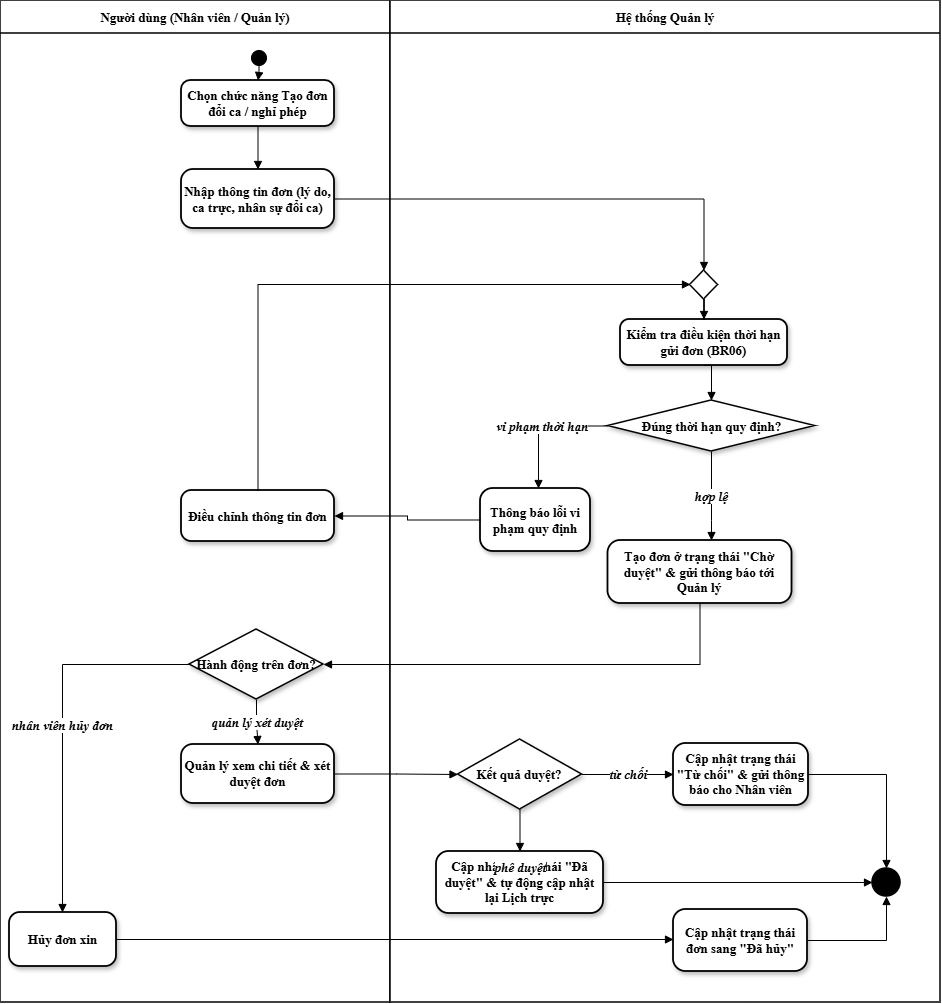

The diagram above was exported from draw.io. Its source (the exported page's mxGraphModel, read from the mxfile embedded in the PNG):
<mxGraphModel dx="1460" dy="970" grid="1" gridSize="10" guides="1" tooltips="1" connect="1" arrows="1" fold="1" page="1" pageScale="1" pageWidth="827" pageHeight="1169" math="0" shadow="0">
  <root>
    <mxCell id="0" />
    <mxCell id="1" parent="0" />
    <mxCell id="lane1" parent="1" style="swimlane;horizontal=1;startSize=33;fillColor=#FFFFFF;swimlaneFillColor=#FFFFFF;strokeColor=#000000;strokeWidth=1.5;fontStyle=1;fontSize=13;align=center;verticalAlign=middle;whiteSpace=wrap;html=1;fontFamily=Times New Roman;" value="Người dùng (Nhân viên / Quản lý)" vertex="1">
      <mxGeometry height="1002" width="390" as="geometry" />
    </mxCell>
    <mxCell id="adjust" parent="lane1" style="rounded=1;arcSize=20;whiteSpace=wrap;html=1;fillColor=#FFFFFF;strokeColor=#000000;strokeWidth=1.8;fontStyle=1;fontSize=13;align=center;verticalAlign=middle;shadow=1;fontFamily=Times New Roman;" value="Điều chỉnh thông tin đơn" vertex="1">
      <mxGeometry height="51" width="153" x="181" y="490" as="geometry" />
    </mxCell>
    <mxCell id="managerReview" parent="lane1" style="rounded=1;arcSize=20;whiteSpace=wrap;html=1;fillColor=#FFFFFF;strokeColor=#000000;strokeWidth=1.8;fontStyle=1;fontSize=13;align=center;verticalAlign=middle;shadow=1;fontFamily=Times New Roman;" value="Quản lý xem chi tiết &amp;amp; xét duyệt đơn" vertex="1">
      <mxGeometry height="59" width="153" x="181" y="744" as="geometry" />
    </mxCell>
    <mxCell id="lane2" parent="1" style="swimlane;horizontal=1;startSize=33;fillColor=#FFFFFF;swimlaneFillColor=#FFFFFF;strokeColor=#000000;strokeWidth=1.5;fontStyle=1;fontSize=13;align=center;verticalAlign=middle;whiteSpace=wrap;html=1;fontFamily=Times New Roman;" value="Hệ thống Quản lý" vertex="1">
      <mxGeometry height="1002" width="550" x="390" as="geometry" />
    </mxCell>
    <mxCell id="check" parent="lane2" style="rounded=1;arcSize=20;whiteSpace=wrap;html=1;fillColor=#FFFFFF;strokeColor=#000000;strokeWidth=1.8;fontStyle=1;fontSize=13;align=center;verticalAlign=middle;shadow=1;fontFamily=Times New Roman;" value="Kiểm tra điều kiện thời hạn gửi đơn (BR06)" vertex="1">
      <mxGeometry height="46" width="167" x="230" y="319" as="geometry" />
    </mxCell>
    <mxCell id="createRequest" parent="lane2" style="rounded=1;arcSize=20;whiteSpace=wrap;html=1;fillColor=#FFFFFF;strokeColor=#000000;strokeWidth=1.8;fontStyle=1;fontSize=13;align=center;verticalAlign=middle;shadow=1;fontFamily=Times New Roman;" value="Tạo đơn ở trạng thái &quot;Chờ duyệt&quot; &amp;amp; gửi thông báo tới Quản lý" vertex="1">
      <mxGeometry height="63" width="184" x="217.5" y="540" as="geometry" />
    </mxCell>
    <mxCell id="violation" parent="lane2" style="rounded=1;arcSize=20;whiteSpace=wrap;html=1;fillColor=#FFFFFF;strokeColor=#000000;strokeWidth=1.8;fontStyle=1;fontSize=13;align=center;verticalAlign=middle;shadow=1;fontFamily=Times New Roman;" value="Thông báo lỗi vi phạm quy định" vertex="1">
      <mxGeometry height="63" width="110" x="90" y="488" as="geometry" />
    </mxCell>
    <mxCell id="decision1" parent="lane2" style="rhombus;whiteSpace=wrap;html=1;fillColor=#FFFFFF;strokeColor=#000000;strokeWidth=1.5;fontStyle=1;fontSize=13;align=center;verticalAlign=middle;shadow=1;fontFamily=Times New Roman;" value="Đúng thời hạn quy định?" vertex="1">
      <mxGeometry height="51" width="207" x="217.5" y="400" as="geometry" />
    </mxCell>
    <mxCell id="e6" edge="1" parent="lane2" source="check" style="edgeStyle=orthogonalEdgeStyle;rounded=0;orthogonalLoop=1;jettySize=auto;html=1;endArrow=block;endFill=1;strokeColor=#000000;fontFamily=Times New Roman;fontSize=13;fontStyle=1;entryX=0.5;entryY=0;entryDx=0;entryDy=0;exitX=0.5;exitY=1;exitDx=0;exitDy=0;" target="decision1">
      <mxGeometry relative="1" x="-0.0118" as="geometry" />
    </mxCell>
    <mxCell id="e7" edge="1" parent="lane2" source="decision1" style="edgeStyle=orthogonalEdgeStyle;rounded=0;orthogonalLoop=1;jettySize=auto;html=1;endArrow=block;endFill=1;strokeColor=#000000;fontStyle=3;fontSize=13;labelBackgroundColor=#FFFFFF;fontFamily=Times New Roman;" target="violation" value="vi phạm thời hạn">
      <mxGeometry relative="1" as="geometry">
        <Array as="points">
          <mxPoint x="148" y="425" />
          <mxPoint x="148" y="488" />
        </Array>
      </mxGeometry>
    </mxCell>
    <mxCell id="e9" edge="1" parent="lane2" source="decision1" style="edgeStyle=orthogonalEdgeStyle;rounded=0;orthogonalLoop=1;jettySize=auto;html=1;endArrow=block;endFill=1;strokeColor=#000000;fontStyle=3;fontSize=13;labelBackgroundColor=#FFFFFF;fontFamily=Times New Roman;" target="createRequest" value="hợp lệ">
      <mxGeometry relative="1" as="geometry">
        <Array as="points">
          <mxPoint x="321" y="520" />
          <mxPoint x="321" y="520" />
        </Array>
      </mxGeometry>
    </mxCell>
    <mxCell id="merge" parent="lane2" style="rhombus;whiteSpace=wrap;html=1;fillColor=#FFFFFF;strokeColor=#000000;strokeWidth=1.5;fontFamily=Times New Roman;fontSize=13;fontStyle=1" value="" vertex="1">
      <mxGeometry height="29" width="28" x="299.5" y="270" as="geometry" />
    </mxCell>
    <mxCell id="e5" edge="1" parent="lane2" source="merge" style="edgeStyle=orthogonalEdgeStyle;rounded=0;orthogonalLoop=1;jettySize=auto;html=1;endArrow=block;endFill=1;strokeColor=#000000;fontFamily=Times New Roman;fontSize=13;fontStyle=1" target="check">
      <mxGeometry relative="1" as="geometry" />
    </mxCell>
    <mxCell id="resultDecision" parent="lane2" style="rhombus;whiteSpace=wrap;html=1;fillColor=#FFFFFF;strokeColor=#000000;strokeWidth=1.5;fontStyle=1;fontSize=13;align=center;verticalAlign=middle;shadow=1;fontFamily=Times New Roman;" value="Kết quả duyệt?" vertex="1">
      <mxGeometry height="70" width="124" x="67.5" y="739" as="geometry" />
    </mxCell>
    <mxCell id="start" parent="1" style="ellipse;fillColor=#000000;strokeColor=#000000;strokeWidth=1;fontFamily=Times New Roman;fontSize=13;fontStyle=1" value="" vertex="1">
      <mxGeometry height="15" width="15" x="251" y="50" as="geometry" />
    </mxCell>
    <mxCell id="choose" parent="1" style="rounded=1;arcSize=20;whiteSpace=wrap;html=1;fillColor=#FFFFFF;strokeColor=#000000;strokeWidth=1.8;fontStyle=1;fontSize=13;align=center;verticalAlign=middle;shadow=1;fontFamily=Times New Roman;" value="Chọn chức năng Tạo đơn đổi ca / nghỉ phép" vertex="1">
      <mxGeometry height="46" width="153" x="181" y="80" as="geometry" />
    </mxCell>
    <mxCell id="enter" parent="1" style="rounded=1;arcSize=20;whiteSpace=wrap;html=1;fillColor=#FFFFFF;strokeColor=#000000;strokeWidth=1.8;fontStyle=1;fontSize=13;align=center;verticalAlign=middle;shadow=1;fontFamily=Times New Roman;" value="Nhập thông tin đơn (lý do, ca trực, nhân sự đổi ca)" vertex="1">
      <mxGeometry height="59" width="153" x="181" y="169" as="geometry" />
    </mxCell>
    <mxCell id="actionDecision" parent="1" style="rhombus;whiteSpace=wrap;html=1;fillColor=#FFFFFF;strokeColor=#000000;strokeWidth=1.5;fontStyle=1;fontSize=13;align=center;verticalAlign=middle;shadow=1;fontFamily=Times New Roman;" value="Hành động trên đơn?" vertex="1">
      <mxGeometry height="70" width="134" x="189" y="629" as="geometry" />
    </mxCell>
    <mxCell id="cancel" parent="1" style="rounded=1;arcSize=20;whiteSpace=wrap;html=1;fillColor=#FFFFFF;strokeColor=#000000;strokeWidth=1.8;fontStyle=1;fontSize=13;align=center;verticalAlign=middle;shadow=1;fontFamily=Times New Roman;" value="Hủy đơn xin" vertex="1">
      <mxGeometry height="54" width="107" x="9" y="912" as="geometry" />
    </mxCell>
    <mxCell id="reject" parent="1" style="rounded=1;arcSize=20;whiteSpace=wrap;html=1;fillColor=#FFFFFF;strokeColor=#000000;strokeWidth=1.8;fontStyle=1;fontSize=13;align=center;verticalAlign=middle;shadow=1;fontFamily=Times New Roman;" value="Cập nhật trạng thái &quot;Từ chối&quot; &amp;amp; gửi thông báo cho Nhân viên" vertex="1">
      <mxGeometry height="62" width="135" x="673" y="743" as="geometry" />
    </mxCell>
    <mxCell id="approve" parent="1" style="rounded=1;arcSize=20;whiteSpace=wrap;html=1;fillColor=#FFFFFF;strokeColor=#000000;strokeWidth=1.8;fontStyle=1;fontSize=13;align=center;verticalAlign=middle;shadow=1;fontFamily=Times New Roman;" value="Cập nhật trạng thái &quot;Đã duyệt&quot; &amp;amp; tự động cập nhật lại Lịch trực" vertex="1">
      <mxGeometry height="62" width="167" x="436" y="851" as="geometry" />
    </mxCell>
    <mxCell id="cancelUpdate" parent="1" style="rounded=1;arcSize=20;whiteSpace=wrap;html=1;fillColor=#FFFFFF;strokeColor=#000000;strokeWidth=1.8;fontStyle=1;fontSize=13;align=center;verticalAlign=middle;shadow=1;fontFamily=Times New Roman;" value="Cập nhật trạng thái đơn sang &quot;Đã hủy&quot;" vertex="1">
      <mxGeometry height="62" width="134" x="673" y="909" as="geometry" />
    </mxCell>
    <mxCell id="final" parent="1" style="shape=doubleEllipse;fillColor=#000000;strokeColor=#000000;strokeWidth=1.5;fontFamily=Times New Roman;fontSize=13;fontStyle=1" value="" vertex="1">
      <mxGeometry height="28" width="28" x="872" y="868" as="geometry" />
    </mxCell>
    <mxCell id="e1" edge="1" parent="1" source="start" style="edgeStyle=orthogonalEdgeStyle;rounded=0;orthogonalLoop=1;jettySize=auto;html=1;endArrow=block;endFill=1;strokeColor=#000000;fontFamily=Times New Roman;fontSize=13;fontStyle=1" target="choose">
      <mxGeometry relative="1" as="geometry" />
    </mxCell>
    <mxCell id="e2" edge="1" parent="1" source="choose" style="edgeStyle=orthogonalEdgeStyle;rounded=0;orthogonalLoop=1;jettySize=auto;html=1;endArrow=block;endFill=1;strokeColor=#000000;fontFamily=Times New Roman;fontSize=13;fontStyle=1" target="enter">
      <mxGeometry relative="1" as="geometry" />
    </mxCell>
    <mxCell id="e3" edge="1" parent="1" source="enter" style="edgeStyle=orthogonalEdgeStyle;rounded=0;orthogonalLoop=1;jettySize=auto;html=1;endArrow=block;endFill=1;strokeColor=#000000;fontFamily=Times New Roman;fontSize=13;fontStyle=1">
      <mxGeometry relative="1" x="0.0023" as="geometry">
        <mxPoint x="703.5" y="270" as="targetPoint" />
      </mxGeometry>
    </mxCell>
    <mxCell id="e4" edge="1" parent="1" source="adjust" style="edgeStyle=orthogonalEdgeStyle;rounded=0;orthogonalLoop=1;jettySize=auto;html=1;endArrow=block;endFill=1;strokeColor=#000000;fontFamily=Times New Roman;fontSize=13;fontStyle=1" target="merge">
      <mxGeometry relative="1" as="geometry">
        <Array as="points">
          <mxPoint x="257" y="284" />
          <mxPoint x="700" y="284" />
        </Array>
      </mxGeometry>
    </mxCell>
    <mxCell id="e8" edge="1" parent="1" source="violation" style="edgeStyle=orthogonalEdgeStyle;rounded=0;orthogonalLoop=1;jettySize=auto;html=1;endArrow=block;endFill=1;strokeColor=#000000;fontFamily=Times New Roman;fontSize=13;fontStyle=1;exitX=0;exitY=0.5;exitDx=0;exitDy=0;" target="adjust">
      <mxGeometry relative="1" as="geometry" />
    </mxCell>
    <mxCell id="e10" edge="1" parent="1" source="createRequest" style="edgeStyle=orthogonalEdgeStyle;rounded=0;orthogonalLoop=1;jettySize=auto;html=1;endArrow=block;endFill=1;strokeColor=#000000;fontFamily=Times New Roman;fontSize=13;fontStyle=1" target="actionDecision">
      <mxGeometry relative="1" as="geometry">
        <Array as="points">
          <mxPoint x="700" y="664" />
        </Array>
      </mxGeometry>
    </mxCell>
    <mxCell id="e11" edge="1" parent="1" source="actionDecision" style="edgeStyle=orthogonalEdgeStyle;rounded=0;orthogonalLoop=1;jettySize=auto;html=1;endArrow=block;endFill=1;strokeColor=#000000;fontStyle=3;fontSize=13;labelBackgroundColor=#FFFFFF;fontFamily=Times New Roman;" target="cancel" value="nhân viên hủy đơn">
      <mxGeometry relative="1" as="geometry">
        <Array as="points">
          <mxPoint x="62" y="664" />
          <mxPoint x="62" y="912" />
        </Array>
      </mxGeometry>
    </mxCell>
    <mxCell id="e12" edge="1" parent="1" source="cancel" style="edgeStyle=orthogonalEdgeStyle;rounded=0;orthogonalLoop=1;jettySize=auto;html=1;endArrow=block;endFill=1;strokeColor=#000000;fontFamily=Times New Roman;fontSize=13;fontStyle=1" target="cancelUpdate">
      <mxGeometry relative="1" as="geometry">
        <Array as="points">
          <mxPoint x="62" y="940" />
        </Array>
      </mxGeometry>
    </mxCell>
    <mxCell id="e13" edge="1" parent="1" source="cancelUpdate" style="edgeStyle=orthogonalEdgeStyle;rounded=0;orthogonalLoop=1;jettySize=auto;html=1;endArrow=block;endFill=1;strokeColor=#000000;fontFamily=Times New Roman;fontSize=13;fontStyle=1" target="final">
      <mxGeometry relative="1" as="geometry">
        <Array as="points">
          <mxPoint x="886" y="940" />
        </Array>
      </mxGeometry>
    </mxCell>
    <mxCell id="e14" edge="1" parent="1" source="actionDecision" style="edgeStyle=orthogonalEdgeStyle;rounded=0;orthogonalLoop=1;jettySize=auto;html=1;endArrow=block;endFill=1;strokeColor=#000000;fontStyle=3;fontSize=13;labelBackgroundColor=#FFFFFF;fontFamily=Times New Roman;" target="managerReview" value="quản lý xét duyệt">
      <mxGeometry relative="1" as="geometry" />
    </mxCell>
    <mxCell id="e15" edge="1" parent="1" source="managerReview" style="edgeStyle=orthogonalEdgeStyle;rounded=0;orthogonalLoop=1;jettySize=auto;html=1;endArrow=block;endFill=1;strokeColor=#000000;fontFamily=Times New Roman;fontSize=13;fontStyle=1" target="resultDecision">
      <mxGeometry relative="1" as="geometry" />
    </mxCell>
    <mxCell id="e16" edge="1" parent="1" source="resultDecision" style="edgeStyle=orthogonalEdgeStyle;rounded=0;orthogonalLoop=1;jettySize=auto;html=1;endArrow=block;endFill=1;strokeColor=#000000;fontStyle=3;fontSize=13;labelBackgroundColor=#FFFFFF;fontFamily=Times New Roman;" target="reject" value="từ chối">
      <mxGeometry relative="1" as="geometry" />
    </mxCell>
    <mxCell id="e17" edge="1" parent="1" source="reject" style="edgeStyle=orthogonalEdgeStyle;rounded=0;orthogonalLoop=1;jettySize=auto;html=1;endArrow=block;endFill=1;strokeColor=#000000;fontFamily=Times New Roman;fontSize=13;fontStyle=1" target="final">
      <mxGeometry relative="1" as="geometry">
        <Array as="points">
          <mxPoint x="886" y="774" />
        </Array>
      </mxGeometry>
    </mxCell>
    <mxCell id="e18" edge="1" parent="1" source="resultDecision" style="edgeStyle=orthogonalEdgeStyle;rounded=0;orthogonalLoop=1;jettySize=auto;html=1;endArrow=block;endFill=1;strokeColor=#000000;fontStyle=3;fontSize=13;labelBackgroundColor=#FFFFFF;fontFamily=Times New Roman;" target="approve" value="phê duyệt">
      <mxGeometry relative="1" x="-0.0562" y="-38" as="geometry">
        <mxPoint x="38" y="38" as="offset" />
      </mxGeometry>
    </mxCell>
    <mxCell id="e19" edge="1" parent="1" source="approve" style="edgeStyle=orthogonalEdgeStyle;rounded=0;orthogonalLoop=1;jettySize=auto;html=1;endArrow=block;endFill=1;strokeColor=#000000;fontFamily=Times New Roman;fontSize=13;fontStyle=1" target="final">
      <mxGeometry relative="1" as="geometry">
        <Array as="points">
          <mxPoint x="886" y="882" />
        </Array>
      </mxGeometry>
    </mxCell>
  </root>
</mxGraphModel>